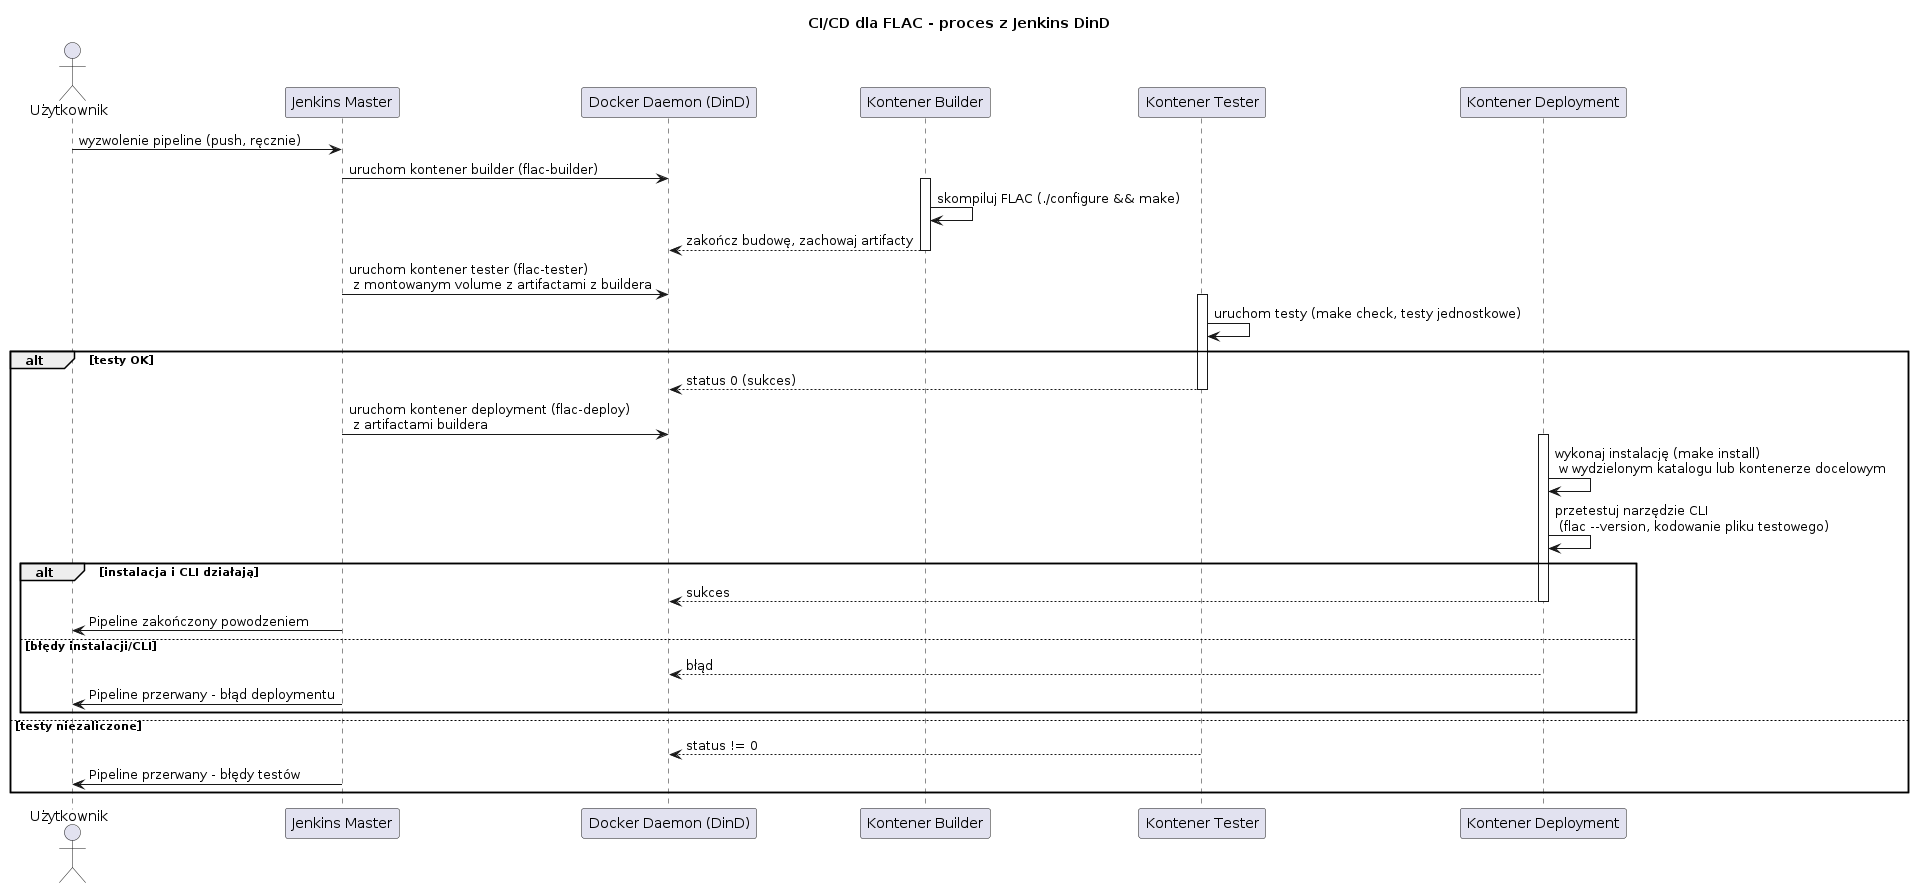

The diagram above was rendered by PlantUML. Its source (embedded in the PNG):
@startuml
title CI/CD dla FLAC - proces z Jenkins DinD

actor "Użytkownik" as User
participant "Jenkins Master" as Jenkins
participant "Docker Daemon (DinD)" as Docker
participant "Kontener Builder" as Builder
participant "Kontener Tester" as Tester
participant "Kontener Deployment" as Deploy

User -> Jenkins: wyzwolenie pipeline (push, ręcznie)
Jenkins -> Docker: uruchom kontener builder (flac-builder)
activate Builder
Builder -> Builder: skompiluj FLAC (./configure && make)
Builder --> Docker: zakończ budowę, zachowaj artifacty
deactivate Builder

Jenkins -> Docker: uruchom kontener tester (flac-tester) \n z montowanym volume z artifactami z buildera
activate Tester
Tester -> Tester: uruchom testy (make check, testy jednostkowe)
alt testy OK
    Tester --> Docker: status 0 (sukces)
    deactivate Tester
    Jenkins -> Docker: uruchom kontener deployment (flac-deploy) \n z artifactami buildera
    activate Deploy
    Deploy -> Deploy: wykonaj instalację (make install) \n w wydzielonym katalogu lub kontenerze docelowym
    Deploy -> Deploy: przetestuj narzędzie CLI \n (flac --version, kodowanie pliku testowego)
    alt instalacja i CLI działają
        Deploy --> Docker: sukces
        deactivate Deploy
        Jenkins -> User: Pipeline zakończony powodzeniem
    else błędy instalacji/CLI
        Deploy --> Docker: błąd
        deactivate Deploy
        Jenkins -> User: Pipeline przerwany - błąd deploymentu
    end
else testy niezaliczone
    Tester --> Docker: status != 0
    deactivate Tester
    Jenkins -> User: Pipeline przerwany - błędy testów
end
@enduml